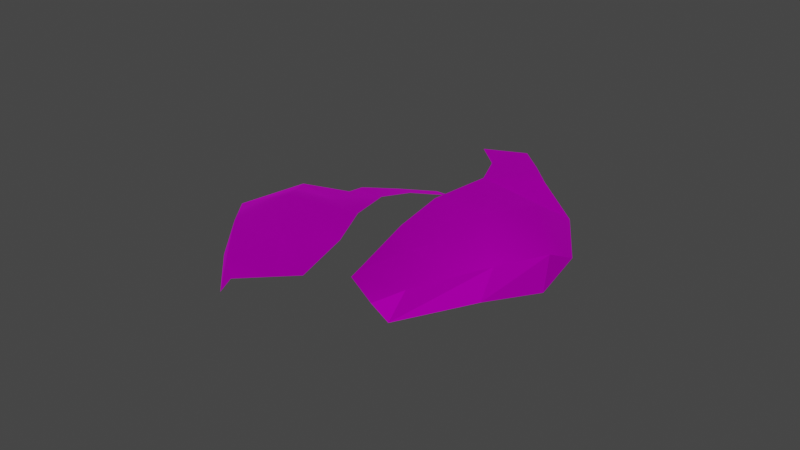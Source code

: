 # Source: FakeBeard_Bob_Beard_Chops.blend  (saved by Blender 4.1.24; exported with 4.5.12 LTS)
import bpy
from mathutils import Matrix  # noqa: F401  (used for matrix-valued properties, if any)

bpy.ops.wm.read_factory_settings(use_empty=True)
scene = bpy.context.scene
scene.name = 'Scene'

# ---- collections
col_collection = bpy.data.collections.new('Collection'); scene.collection.children.link(col_collection)

# ---- images (referenced by path relative to the original .blend; pixels are not part of the script)
import os
ASSET_DIR = os.environ.get("B2B_ASSET_DIR", "")  # directory of the original .blend (textures are referenced by path, not embedded)
HERE = os.path.dirname(os.path.abspath(__file__))  # packed textures are extracted next to this script under _unpacked/

def load_image(name, relpath, width, height, colorspace="sRGB"):
    """Load a texture the original file referenced (path relative to the .blend, or extracted next to this script)."""
    p = next((c for c in (os.path.join(HERE, relpath), os.path.join(ASSET_DIR, relpath)) if relpath and os.path.exists(c)), "")
    if p:
        img = bpy.data.images.load(p, check_existing=True)
        img.name = name
    else:  # same state as the original file: an image datablock whose file is absent (Cycles renders it pink)
        img = bpy.data.images.new(name, width, height)
        img.source = "FILE"
        img.filepath = "//" + (relpath or name)
    img.colorspace_settings.name = colorspace
    return img
img_f_haircurly_long_png = load_image('F_HairCurly_Long.png', 'F_HairCurly_Long.png', 1024, 1024, 'sRGB')

# ---- materials (node trees are filled in below, after node groups)
mat_10___default_001 = bpy.data.materials.new('10 - Default.001')
mat_10___default_001.use_transparent_shadow = False
mat_10___default_001.diffuse_color = (0.5882, 0.5882, 0.5882, 1.0)
mat_10___default_001.roughness = 0.8586
mat_10___default_001.specular_intensity = 0.0
mat_10___default_001.metallic = 1.0

# ---- material node trees
mat_10___default_001.use_nodes = True; mat_10___default_001.node_tree.nodes.clear()
_N = mat_10___default_001.node_tree.nodes; _L = mat_10___default_001.node_tree.links
n0 = _N.new('ShaderNodeBsdfPrincipled'); n0.name = 'Principled BSDF'; n0.location = (10, 300)
n0.distribution = 'GGX'
n0.subsurface_method = 'BURLEY'
n0.inputs[1].default_value = 1.0
n0.inputs[2].default_value = 0.8586
n0.inputs[3].default_value = 1.45
n0.inputs[13].default_value = 0.0
n0.inputs[27].default_value = (0.0, 0.0, 0.0, 1.0)
n1 = _N.new('ShaderNodeOutputMaterial'); n1.name = 'Material Output'; n1.location = (300, 300)
n2 = _N.new('ShaderNodeNormalMap'); n2.name = 'Normal Map'; n2.location = (-300, -300)
n2.label = 'Normal/Map'
n3 = _N.new('ShaderNodeTexImage'); n3.name = 'Image Texture'; n3.location = (-300, 600)
n3.image = img_f_haircurly_long_png
_L.new(n0.outputs[0], n1.inputs[0])
_L.new(n2.outputs[0], n0.inputs[5])
_L.new(n3.outputs[0], n0.inputs[0])
n1.is_active_output = True

# ---- world
world_world = bpy.data.worlds.new('World'); scene.world = world_world
world_world.use_nodes = True; world_world.node_tree.nodes.clear()
_N = world_world.node_tree.nodes; _L = world_world.node_tree.links
n0 = _N.new('ShaderNodeOutputWorld'); n0.name = 'World Output'; n0.location = (300, 300)
n1 = _N.new('ShaderNodeBackground'); n1.name = 'Background'; n1.location = (10, 300)
n1.inputs[0].default_value = (0.05088, 0.05088, 0.05088, 1.0)
_L.new(n1.outputs[0], n0.inputs[0])
n0.is_active_output = True
world_world.color = (0.05088, 0.05088, 0.05088)
world_world.use_sun_shadow = False
world_world.sun_shadow_jitter_overblur = 0.0

# ---- meshes
me_mesh_002 = bpy.data.meshes.new('Mesh.002')
me_mesh_002.from_pydata([(-0.7577, -2.316, 0.6646), (-1.459, -2.356, 0.6854), (-1.154, -2.589, 0.6152), (-1.256, -1.785, 0.7497), (-0.694, -2.012, 0.5669), (-0.8234, -1.301, 0.6492), (-2.128, -1.639, 0.6021), (-1.788, -1.086, 0.8225), (-1.012, -0.8016, 0.7178), (-2.554, -1.139, 0.4883), (-2.158, -0.4996, 0.637), (-1.278, -0.0882, 0.5794), (-2.635, -0.7541, 0.1686), (-2.345, -0.09272, 0.1816), (-1.901, 0.265, 0.3897), (-1.632, 0.6384, 0.3166), (-1.185, 0.331, 0.5064), (-1.322, 1.036, 0.2296), (-0.8751, 0.7284, 0.4194), (-1.328, -2.597, 0.397), (-2.055, -1.896, 0.2939), (-2.511, -1.312, 0.07929), (-0.5781, -1.407, 0.3286), (0.1171, -1.328, 0.3909), (-0.1891, -0.8277, 0.5546), (-0.137, -1.59, 0.2534), (-0.6937, -1.104, 0.2901), (-0.7007, -0.4154, 0.5237), (0.645, -0.5046, 0.5022), (0.2011, -0.07838, 0.8051), (-0.6096, 0.08277, 0.705), (0.9744, 0.07412, 0.5226), (0.4629, 0.5893, 0.769), (-0.476, 0.8443, 0.7332), (0.9944, 0.5266, 0.2941), (0.5861, 1.109, 0.4198), (0.07741, 1.332, 0.6638), (-0.2531, 1.66, 0.6487), (-0.6418, 1.247, 0.74), (-0.6282, 2.007, 0.6221), (-1.017, 1.594, 0.7133), (0.0426, -1.522, 0.05095), (0.6311, -0.6993, 0.144), (0.9782, -0.01288, 0.08503)], [], [(0, 1, 2), (1, 0, 3), (4, 3, 0), (3, 4, 5), (3, 6, 1), (6, 3, 7), (5, 7, 3), (7, 5, 8), (7, 9, 6), (9, 7, 10), (8, 10, 7), (10, 8, 11), (10, 12, 9), (12, 10, 13), (11, 13, 10), (13, 11, 14), (11, 15, 14), (15, 11, 16), (16, 17, 15), (17, 16, 18), (1, 19, 2), (6, 19, 1), (19, 6, 20), (9, 20, 6), (20, 9, 21), (9, 12, 21), (22, 23, 24), (23, 22, 25), (26, 24, 27), (24, 26, 22), (24, 28, 29), (28, 24, 23), (27, 29, 30), (29, 27, 24), (29, 31, 32), (31, 29, 28), (30, 32, 33), (32, 30, 29), (32, 34, 35), (34, 32, 31), (33, 35, 36), (35, 33, 32), (33, 37, 38), (37, 33, 36), (38, 39, 40), (39, 38, 37), (23, 25, 41), (28, 41, 42), (41, 28, 23), (31, 42, 43), (42, 31, 28), (31, 43, 34)])
me_mesh_002.polygons.foreach_set('use_smooth', [True] * 52)
_k = set([(1, 2), (1, 6), (1, 19), (6, 9), (6, 19), (6, 20), (9, 12), (9, 20), (9, 21), (10, 12), (23, 25), (23, 28), (23, 41), (28, 31), (28, 41), (28, 42), (31, 34), (31, 42), (31, 43)])
me_mesh_002.attributes.new('sharp_edge', 'BOOLEAN', 'EDGE').data.foreach_set('value', [ (min(e.vertices), max(e.vertices)) in _k for e in me_mesh_002.edges])
_uv = me_mesh_002.uv_layers.new(name='uvs_0')
_uv.uv.foreach_set('vector', [0.218, 0.6318, 0.2674, 0.6445, 0.2424, 0.6554, 0.2674, 0.6445, 0.218, 0.6318, 0.2642, 0.6082, 0.2174, 0.6119, 0.2642, 0.6082, 0.218, 0.6318, 0.2642, 0.6082, 0.2174, 0.6119, 0.2427, 0.5724, 0.2642, 0.6082, 0.331, 0.6167, 0.2674, 0.6445, 0.331, 0.6167, 0.2642, 0.6082, 0.3168, 0.5776, 0.2427, 0.5724, 0.3168, 0.5776, 0.2642, 0.6082, 0.3168, 0.5776, 0.2427, 0.5724, 0.2698, 0.5456, 0.3168, 0.5776, 0.3706, 0.5955, 0.331, 0.6167, 0.3706, 0.5955, 0.3168, 0.5776, 0.3584, 0.5526, 0.2698, 0.5456, 0.3584, 0.5526, 0.3168, 0.5776, 0.3584, 0.5526, 0.2698, 0.5456, 0.3117, 0.5097, 0.3584, 0.5526, 0.401, 0.5797, 0.3706, 0.5955, 0.401, 0.5797, 0.3584, 0.5526, 0.3969, 0.5324, 0.3117, 0.5097, 0.3969, 0.5324, 0.3584, 0.5526, 0.3969, 0.5324, 0.3117, 0.5097, 0.3669, 0.5032, 0.3117, 0.5097, 0.3586, 0.4749, 0.3669, 0.5032, 0.3586, 0.4749, 0.3117, 0.5097, 0.3173, 0.4847, 0.3173, 0.4847, 0.3466, 0.4451, 0.3586, 0.4749, 0.3466, 0.4451, 0.3173, 0.4847, 0.3056, 0.4558, 0.2674, 0.6445, 0.2605, 0.6674, 0.2424, 0.6554, 0.331, 0.6167, 0.2605, 0.6674, 0.2674, 0.6445, 0.2605, 0.6674, 0.331, 0.6167, 0.3324, 0.6412, 0.3706, 0.5955, 0.3324, 0.6412, 0.331, 0.6167, 0.3324, 0.6412, 0.3706, 0.5955, 0.3871, 0.6169, 0.3706, 0.5955, 0.401, 0.5797, 0.3871, 0.6169, 0.1986, 0.633, 0.1492, 0.6457, 0.1523, 0.6094, 0.1492, 0.6457, 0.1986, 0.633, 0.1742, 0.6566, 0.1991, 0.6131, 0.1523, 0.6094, 0.1738, 0.5736, 0.1523, 0.6094, 0.1991, 0.6131, 0.1986, 0.633, 0.1523, 0.6094, 0.08558, 0.618, 0.09976, 0.5788, 0.08558, 0.618, 0.1523, 0.6094, 0.1492, 0.6457, 0.1738, 0.5736, 0.09976, 0.5788, 0.1467, 0.5468, 0.09976, 0.5788, 0.1738, 0.5736, 0.1523, 0.6094, 0.09976, 0.5788, 0.04589, 0.5968, 0.05816, 0.5539, 0.04589, 0.5968, 0.09976, 0.5788, 0.08558, 0.618, 0.1467, 0.5468, 0.05816, 0.5539, 0.1048, 0.5109, 0.05816, 0.5539, 0.1467, 0.5468, 0.09976, 0.5788, 0.05816, 0.5539, 0.01554, 0.581, 0.01962, 0.5337, 0.01554, 0.581, 0.05816, 0.5539, 0.04589, 0.5968, 0.1048, 0.5109, 0.01962, 0.5337, 0.04959, 0.5044, 0.01962, 0.5337, 0.1048, 0.5109, 0.05816, 0.5539, 0.1048, 0.5109, 0.05793, 0.4761, 0.09922, 0.4859, 0.05793, 0.4761, 0.1048, 0.5109, 0.04959, 0.5044, 0.09922, 0.4859, 0.06994, 0.4463, 0.1109, 0.457, 0.06994, 0.4463, 0.09922, 0.4859, 0.05793, 0.4761, 0.1492, 0.6457, 0.1742, 0.6566, 0.156, 0.6686, 0.08558, 0.618, 0.156, 0.6686, 0.08415, 0.6424, 0.156, 0.6686, 0.08558, 0.618, 0.1492, 0.6457, 0.04589, 0.5968, 0.08415, 0.6424, 0.02944, 0.6181, 0.08415, 0.6424, 0.04589, 0.5968, 0.08558, 0.618, 0.04589, 0.5968, 0.02944, 0.6181, 0.01554, 0.581])
_uv.active_render = True
_uv = me_mesh_002.uv_layers.new(name='UVChannel_1')
_uv.uv.foreach_set('vector', [0.0, 0.0, 0.0, 0.0, 0.0, 0.0, 0.0, 0.0, 0.0, 0.0, 0.0, 0.0, 0.0, 0.0, 0.0, 0.0, 0.0, 0.0, 0.0, 0.0, 0.0, 0.0, 0.0, 0.0, 0.0, 0.0, 0.0, 0.0, 0.0, 0.0, 0.0, 0.0, 0.0, 0.0, 0.0, 0.0, 0.0, 0.0, 0.0, 0.0, 0.0, 0.0, 0.0, 0.0, 0.0, 0.0, 0.0, 0.0, 0.0, 0.0, 0.0, 0.0, 0.0, 0.0, 0.0, 0.0, 0.0, 0.0, 0.0, 0.0, 0.0, 0.0, 0.0, 0.0, 0.0, 0.0, 0.0, 0.0, 0.0, 0.0, 0.0, 0.0, 0.0, 0.0, 0.0, 0.0, 0.0, 0.0, 0.0, 0.0, 0.0, 0.0, 0.0, 0.0, 0.0, 0.0, 0.0, 0.0, 0.0, 0.0, 0.0, 0.0, 0.0, 0.0, 0.0, 0.0, 0.0, 0.0, 0.0, 0.0, 0.0, 0.0, 0.0, 0.0, 0.0, 0.0, 0.0, 0.0, 0.0, 0.0, 0.0, 0.0, 0.0, 0.0, 0.0, 0.0, 0.0, 0.0, 0.0, 0.0, 0.0, 0.0, 0.0, 0.0, 0.0, 0.0, 0.0, 0.0, 0.0, 0.0, 0.0, 0.0, 0.0, 0.0, 0.0, 0.0, 0.0, 0.0, 0.0, 0.0, 0.0, 0.0, 0.0, 0.0, 0.0, 0.0, 0.0, 0.0, 0.0, 0.0, 0.0, 0.0, 0.0, 0.0, 0.0, 0.0, 0.0, 0.0, 0.0, 0.0, 0.0, 0.0, 0.0, 0.0, 0.0, 0.0, 0.0, 0.0, 0.0, 0.0, 0.0, 0.0, 0.0, 0.0, 0.0, 0.0, 0.0, 0.0, 0.0, 0.0, 0.0, 0.0, 0.0, 0.0, 0.0, 0.0, 0.0, 0.0, 0.0, 0.0, 0.0, 0.0, 0.0, 0.0, 0.0, 0.0, 0.0, 0.0, 0.0, 0.0, 0.0, 0.0, 0.0, 0.0, 0.0, 0.0, 0.0, 0.0, 0.0, 0.0, 0.0, 0.0, 0.0, 0.0, 0.0, 0.0, 0.0, 0.0, 0.0, 0.0, 0.0, 0.0, 0.0, 0.0, 0.0, 0.0, 0.0, 0.0, 0.0, 0.0, 0.0, 0.0, 0.0, 0.0, 0.0, 0.0, 0.0, 0.0, 0.0, 0.0, 0.0, 0.0, 0.0, 0.0, 0.0, 0.0, 0.0, 0.0, 0.0, 0.0, 0.0, 0.0, 0.0, 0.0, 0.0, 0.0, 0.0, 0.0, 0.0, 0.0, 0.0, 0.0, 0.0, 0.0, 0.0, 0.0, 0.0, 0.0, 0.0, 0.0, 0.0, 0.0, 0.0, 0.0, 0.0, 0.0, 0.0, 0.0, 0.0, 0.0, 0.0, 0.0, 0.0, 0.0, 0.0, 0.0, 0.0, 0.0, 0.0, 0.0, 0.0, 0.0, 0.0, 0.0, 0.0, 0.0, 0.0, 0.0, 0.0, 0.0, 0.0, 0.0, 0.0, 0.0, 0.0, 0.0, 0.0, 0.0, 0.0, 0.0, 0.0, 0.0])
me_mesh_002.materials.append(mat_10___default_001)
me_mesh_002.use_remesh_fix_poles = True
me_mesh_002.use_remesh_preserve_attributes = False
me_mesh_002.use_mirror_vertex_groups = False
me_mesh_002.update()
me_mesh_002.normals_split_custom_set([tuple(v) for v in zip(*[iter([0.1872, -0.00991, 0.9823, -0.04026, -0.1247, 0.9914, 0.04209, -0.2369, 0.9706, -0.04026, -0.1247, 0.9914, 0.1872, -0.00991, 0.9823, 0.06729, -0.05264, 0.9963, 0.3469, 0.1099, 0.9314, 0.06729, -0.05264, 0.9963, 0.1872, -0.00991, 0.9823, 0.06729, -0.05264, 0.9963, 0.3469, 0.1099, 0.9314, 0.21, -0.0298, 0.9773, 0.06729, -0.05264, 0.9963, -0.2785, -0.1568, 0.9475, -0.04026, -0.1247, 0.9914, -0.2785, -0.1568, 0.9475, 0.06729, -0.05264, 0.9963, -0.1289, 0.0257, 0.9913, 0.21, -0.0298, 0.9773, -0.1289, 0.0257, 0.9913, 0.06729, -0.05264, 0.9963, -0.1289, 0.0257, 0.9913, 0.21, -0.0298, 0.9773, 0.07814, 0.08074, 0.9937, -0.1289, 0.0257, 0.9913, -0.5539, 0.1007, 0.8265, -0.2785, -0.1568, 0.9475, -0.5539, 0.1007, 0.8265, -0.1289, 0.0257, 0.9913, -0.405, 0.3614, 0.8399, 0.07814, 0.08074, 0.9937, -0.405, 0.3614, 0.8399, -0.1289, 0.0257, 0.9913, -0.405, 0.3614, 0.8399, 0.07814, 0.08074, 0.9937, -0.164, 0.2486, 0.9546, -0.405, 0.3614, 0.8399, -0.745, 0.3214, 0.5845, -0.5539, 0.1007, 0.8265, -0.745, 0.3214, 0.5846, -0.405, 0.3614, 0.8399, -0.516, 0.3768, 0.7692, -0.164, 0.2486, 0.9546, -0.516, 0.3768, 0.7692, -0.405, 0.3614, 0.8399, -0.516, 0.3768, 0.7692, -0.164, 0.2486, 0.9546, -0.2605, 0.05784, 0.9637, -0.164, 0.2486, 0.9546, -0.1671, 0.2975, 0.94, -0.2605, 0.05784, 0.9637, -0.1671, 0.2975, 0.94, -0.164, 0.2486, 0.9546, -0.213, 0.27, 0.939, -0.213, 0.27, 0.939, -0.1656, 0.3324, 0.9285, -0.1671, 0.2975, 0.94, -0.1656, 0.3324, 0.9285, -0.213, 0.27, 0.939, -0.1656, 0.3324, 0.9285, -0.4888, -0.7651, 0.4191, -0.4888, -0.7651, 0.4191, -0.4888, -0.7651, 0.4191, -0.7257, -0.6528, 0.2173, -0.7257, -0.6528, 0.2173, -0.7257, -0.6528, 0.2173, -0.6702, -0.6403, 0.3754, -0.6702, -0.6403, 0.3754, -0.6702, -0.6403, 0.3754, -0.7589, -0.5771, 0.3017, -0.7589, -0.5771, 0.3017, -0.7589, -0.5771, 0.3017, -0.8058, -0.5709, 0.1574, -0.8058, -0.5709, 0.1574, -0.8058, -0.5709, 0.1574, -0.9763, -0.2161, -0.01031, -0.9763, -0.2161, -0.01031, -0.9763, -0.2161, -0.01031, -0.2149, -0.2502, 0.9441, 0.02938, -0.323, 0.946, -0.08973, -0.2734, 0.9577, 0.02938, -0.323, 0.946, -0.2149, -0.2502, 0.9441, -0.03009, -0.4408, 0.8971, -0.3922, -0.1519, 0.9072, -0.08973, -0.2734, 0.9577, -0.2334, -0.2722, 0.9335, -0.08973, -0.2734, 0.9577, -0.3922, -0.1519, 0.9072, -0.2149, -0.2502, 0.9441, -0.08973, -0.2734, 0.9577, 0.2708, -0.3032, 0.9136, 0.08865, -0.1629, 0.9826, 0.2708, -0.3032, 0.9136, -0.08973, -0.2734, 0.9577, 0.02938, -0.323, 0.946, -0.2334, -0.2722, 0.9335, 0.08865, -0.1629, 0.9826, -0.1249, -0.1465, 0.9813, 0.08865, -0.1629, 0.9826, -0.2334, -0.2722, 0.9335, -0.08973, -0.2734, 0.9577, 0.08865, -0.1629, 0.9826, 0.4977, 0.01785, 0.8671, 0.3029, 0.2399, 0.9223, 0.4977, 0.01785, 0.8671, 0.08865, -0.1629, 0.9826, 0.2708, -0.3032, 0.9136, -0.1249, -0.1465, 0.9813, 0.3029, 0.2399, 0.9223, 0.08324, 0.06532, 0.9944, 0.3029, 0.2399, 0.9223, -0.1249, -0.1465, 0.9813, 0.08865, -0.1629, 0.9826, 0.3029, 0.2399, 0.9223, 0.6528, 0.3146, 0.6891, 0.4115, 0.289, 0.8644, 0.6528, 0.3146, 0.6891, 0.3029, 0.2399, 0.9223, 0.4977, 0.01785, 0.8671, 0.08324, 0.06532, 0.9944, 0.4115, 0.289, 0.8644, 0.2129, -0.1033, 0.9716, 0.4115, 0.289, 0.8644, 0.08324, 0.06532, 0.9944, 0.3029, 0.2399, 0.9223, 0.08324, 0.06532, 0.9944, 0.07773, 0.116, 0.9902, 0.1279, 0.09766, 0.987, 0.07773, 0.116, 0.9902, 0.08324, 0.06532, 0.9944, 0.2129, -0.1033, 0.9716, 0.1279, 0.09766, 0.987, 0.07012, 0.1517, 0.9859, 0.07012, 0.1517, 0.9859, 0.07012, 0.1517, 0.9859, 0.1279, 0.09766, 0.987, 0.07773, 0.116, 0.9902, 0.6074, -0.7398, 0.2894, 0.6074, -0.7398, 0.2894, 0.6074, -0.7398, 0.2894, 0.7639, -0.579, 0.2849, 0.7639, -0.579, 0.2849, 0.7639, -0.579, 0.2849, 0.8261, -0.5479, 0.1319, 0.8261, -0.5479, 0.1319, 0.8261, -0.5479, 0.1319, 0.8916, -0.4426, 0.09573, 0.8916, -0.4426, 0.09573, 0.8916, -0.4426, 0.09573, 0.8419, -0.4872, 0.2321, 0.8419, -0.4872, 0.2321, 0.8419, -0.4872, 0.2321, 0.9992, -0.03616, 0.01586, 0.9992, -0.03616, 0.01586, 0.9992, -0.03616, 0.01586])] * 3)])

# ---- objects
ob_boxofjars003 = bpy.data.objects.new('BoxOfJars003', me_mesh_002)

# ---- transforms, parenting, visibility, modifiers, constraints
ob_boxofjars003.location = (0.0, 0.0, 0.0)
ob_boxofjars003.rotation_euler = (-1.629e-07, 0.0, 0.0)
ob_boxofjars003.scale = (0.0254, 0.0254, 0.0254)
ob_boxofjars003.color = (0.8, 0.8, 0.8, 1.0)
ob_boxofjars003.lineart.crease_threshold = 0.0

# ---- collection membership
col_collection.objects.link(ob_boxofjars003)

# ---- scene / render settings (as saved in the file)
scene.frame_start = 1; scene.frame_end = 250; scene.frame_set(1)
scene.render.engine = 'BLENDER_EEVEE_NEXT'
scene.cycles.use_denoising = False
scene.cycles.samples = 128
scene.cycles.sampling_pattern = 'TABULATED_SOBOL'
scene.cycles.use_adaptive_sampling = False
scene.cycles.use_light_tree = False
scene.eevee.ray_tracing_options.trace_max_roughness = 0.0
scene.view_settings.view_transform = 'Filmic'
bpy.context.view_layer.update()

# ---- added for rendering (the .blend has no active camera and no usable light): camera, sun
cam_auto = bpy.data.cameras.new('AutoCamera')
cam_auto.lens = 50.0
cam_auto.sensor_width = 36.0
cam_auto.clip_end = 1000.0
ob_auto_camera = bpy.data.objects.new('AutoCamera', cam_auto)
scene.collection.objects.link(ob_auto_camera)
ob_auto_camera.location = (0.164203, -0.22955, 0.159129)
ob_auto_camera.rotation_euler = (1.09748, -7.21219e-08, 0.694738)
scene.camera = ob_auto_camera
light_auto_sun = bpy.data.lights.new('AutoSun', 'SUN')
light_auto_sun.energy = 3.0
light_auto_sun.angle = 0.0523599
ob_auto_sun = bpy.data.objects.new('AutoSun', light_auto_sun)
scene.collection.objects.link(ob_auto_sun)
ob_auto_sun.rotation_euler = (0.872665, 0.174533, 0.523599)
bpy.context.view_layer.update()
